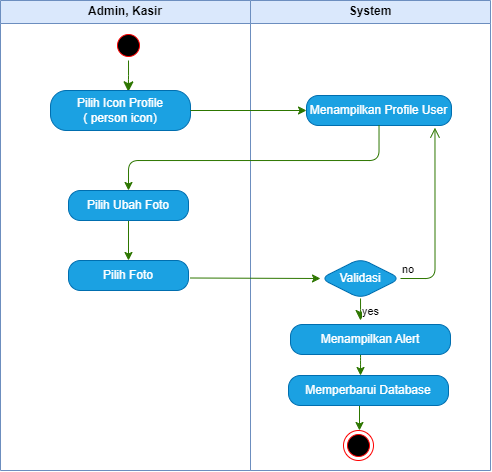

The diagram above was exported from draw.io. Its source (the exported page's mxGraphModel, read from the mxfile embedded in the PNG):
<mxGraphModel dx="607" dy="361" grid="1" gridSize="10" guides="1" tooltips="1" connect="1" arrows="1" fold="1" page="1" pageScale="1" pageWidth="1100" pageHeight="850" math="0" shadow="0">
  <root>
    <mxCell id="0" />
    <mxCell id="1" parent="0" />
    <mxCell id="0ONamkeA2jEmk0YPCPG--2" value="Admin, Kasir" style="swimlane;whiteSpace=wrap;html=1;fillColor=#dae8fc;strokeColor=#6c8ebf;rounded=0;" parent="1" vertex="1">
      <mxGeometry x="190" y="60" width="250" height="470" as="geometry" />
    </mxCell>
    <mxCell id="0ONamkeA2jEmk0YPCPG--4" value="" style="ellipse;html=1;shape=startState;fillColor=#000000;strokeColor=#ff0000;rounded=1;" parent="0ONamkeA2jEmk0YPCPG--2" vertex="1">
      <mxGeometry x="113" y="30" width="30" height="30" as="geometry" />
    </mxCell>
    <mxCell id="0ONamkeA2jEmk0YPCPG--5" value="" style="edgeStyle=orthogonalEdgeStyle;html=1;verticalAlign=bottom;endArrow=classic;endSize=8;strokeColor=#2D7600;rounded=1;fillColor=#60a917;entryX=0.556;entryY=0.033;entryDx=0;entryDy=0;entryPerimeter=0;endFill=1;" parent="0ONamkeA2jEmk0YPCPG--2" source="0ONamkeA2jEmk0YPCPG--4" target="0ONamkeA2jEmk0YPCPG--6" edge="1">
      <mxGeometry relative="1" as="geometry">
        <mxPoint x="130" y="80" as="targetPoint" />
      </mxGeometry>
    </mxCell>
    <mxCell id="0ONamkeA2jEmk0YPCPG--6" value="Pilih Icon Profile&lt;div&gt;( person icon)&lt;/div&gt;" style="rounded=1;whiteSpace=wrap;html=1;arcSize=40;fontColor=#ffffff;fillColor=#1ba1e2;strokeColor=#006EAF;" parent="0ONamkeA2jEmk0YPCPG--2" vertex="1">
      <mxGeometry x="50" y="90" width="140" height="40" as="geometry" />
    </mxCell>
    <mxCell id="5zO-W6Y-U1o_59l1TXgn-17" value="" style="edgeStyle=orthogonalEdgeStyle;rounded=1;orthogonalLoop=1;jettySize=auto;html=1;fillColor=#60a917;strokeColor=#2D7600;" parent="0ONamkeA2jEmk0YPCPG--2" source="0ONamkeA2jEmk0YPCPG--10" target="5zO-W6Y-U1o_59l1TXgn-14" edge="1">
      <mxGeometry relative="1" as="geometry" />
    </mxCell>
    <mxCell id="0ONamkeA2jEmk0YPCPG--10" value="Pilih Ubah Foto" style="rounded=1;whiteSpace=wrap;html=1;arcSize=40;fontColor=#ffffff;fillColor=#1ba1e2;strokeColor=#006EAF;" parent="0ONamkeA2jEmk0YPCPG--2" vertex="1">
      <mxGeometry x="68" y="190" width="120" height="30" as="geometry" />
    </mxCell>
    <mxCell id="5zO-W6Y-U1o_59l1TXgn-14" value="Pilih Foto" style="rounded=1;whiteSpace=wrap;html=1;arcSize=40;fontColor=#ffffff;fillColor=#1ba1e2;strokeColor=#006EAF;" parent="0ONamkeA2jEmk0YPCPG--2" vertex="1">
      <mxGeometry x="68" y="260" width="120" height="30" as="geometry" />
    </mxCell>
    <mxCell id="0ONamkeA2jEmk0YPCPG--3" value="System" style="swimlane;whiteSpace=wrap;html=1;fillColor=#dae8fc;strokeColor=#6c8ebf;rounded=0;" parent="1" vertex="1">
      <mxGeometry x="440" y="60" width="240" height="470" as="geometry" />
    </mxCell>
    <mxCell id="0ONamkeA2jEmk0YPCPG--9" value="Menampilkan Profile User" style="rounded=1;whiteSpace=wrap;html=1;arcSize=40;fontColor=#ffffff;fillColor=#1ba1e2;strokeColor=#006EAF;" parent="0ONamkeA2jEmk0YPCPG--3" vertex="1">
      <mxGeometry x="56" y="95" width="145" height="30" as="geometry" />
    </mxCell>
    <mxCell id="5zO-W6Y-U1o_59l1TXgn-12" value="" style="edgeStyle=orthogonalEdgeStyle;rounded=1;orthogonalLoop=1;jettySize=auto;html=1;fillColor=#60a917;strokeColor=#2D7600;" parent="0ONamkeA2jEmk0YPCPG--3" source="0ONamkeA2jEmk0YPCPG--16" target="5zO-W6Y-U1o_59l1TXgn-10" edge="1">
      <mxGeometry relative="1" as="geometry">
        <Array as="points">
          <mxPoint x="110" y="360" />
          <mxPoint x="110" y="360" />
        </Array>
      </mxGeometry>
    </mxCell>
    <mxCell id="0ONamkeA2jEmk0YPCPG--16" value="Menampilkan Alert" style="rounded=1;whiteSpace=wrap;html=1;arcSize=40;fontColor=#ffffff;fillColor=#1ba1e2;strokeColor=#006EAF;" parent="0ONamkeA2jEmk0YPCPG--3" vertex="1">
      <mxGeometry x="40" y="324" width="160" height="30" as="geometry" />
    </mxCell>
    <mxCell id="0ONamkeA2jEmk0YPCPG--24" value="Validasi" style="rhombus;whiteSpace=wrap;html=1;fontColor=#ffffff;fillColor=#1ba1e2;strokeColor=#006EAF;rounded=1;" parent="0ONamkeA2jEmk0YPCPG--3" vertex="1">
      <mxGeometry x="70" y="258" width="80" height="40" as="geometry" />
    </mxCell>
    <mxCell id="0ONamkeA2jEmk0YPCPG--25" value="no" style="edgeStyle=orthogonalEdgeStyle;html=1;align=left;verticalAlign=bottom;endArrow=open;endSize=8;strokeColor=#2D7600;rounded=1;entryX=0.886;entryY=1.072;entryDx=0;entryDy=0;entryPerimeter=0;exitX=1;exitY=0.5;exitDx=0;exitDy=0;fillColor=#60a917;" parent="0ONamkeA2jEmk0YPCPG--3" source="0ONamkeA2jEmk0YPCPG--24" target="0ONamkeA2jEmk0YPCPG--9" edge="1">
      <mxGeometry x="-1" relative="1" as="geometry">
        <mxPoint x="185.4000000000001" y="203.83999999999992" as="targetPoint" />
      </mxGeometry>
    </mxCell>
    <mxCell id="0ONamkeA2jEmk0YPCPG--26" value="yes" style="edgeStyle=orthogonalEdgeStyle;html=1;align=left;verticalAlign=top;endArrow=classic;endSize=8;strokeColor=#2D7600;rounded=1;fillColor=#60a917;endFill=1;" parent="0ONamkeA2jEmk0YPCPG--3" source="0ONamkeA2jEmk0YPCPG--24" edge="1">
      <mxGeometry x="-1" relative="1" as="geometry">
        <mxPoint x="110" y="320" as="targetPoint" />
      </mxGeometry>
    </mxCell>
    <mxCell id="0ONamkeA2jEmk0YPCPG--28" value="" style="ellipse;html=1;shape=endState;fillColor=#000000;strokeColor=#ff0000;rounded=1;" parent="0ONamkeA2jEmk0YPCPG--3" vertex="1">
      <mxGeometry x="93" y="430" width="30" height="30" as="geometry" />
    </mxCell>
    <mxCell id="5zO-W6Y-U1o_59l1TXgn-13" value="" style="edgeStyle=orthogonalEdgeStyle;rounded=1;orthogonalLoop=1;jettySize=auto;html=1;fillColor=#60a917;strokeColor=#2D7600;" parent="0ONamkeA2jEmk0YPCPG--3" edge="1">
      <mxGeometry relative="1" as="geometry">
        <mxPoint x="109" y="405" as="sourcePoint" />
        <mxPoint x="109" y="430" as="targetPoint" />
      </mxGeometry>
    </mxCell>
    <mxCell id="5zO-W6Y-U1o_59l1TXgn-10" value="Memperbarui Database" style="rounded=1;whiteSpace=wrap;html=1;arcSize=40;fontColor=#ffffff;fillColor=#1ba1e2;strokeColor=#006EAF;" parent="0ONamkeA2jEmk0YPCPG--3" vertex="1">
      <mxGeometry x="38" y="375" width="160" height="30" as="geometry" />
    </mxCell>
    <mxCell id="0ONamkeA2jEmk0YPCPG--17" style="edgeStyle=orthogonalEdgeStyle;rounded=1;orthogonalLoop=1;jettySize=auto;html=1;fillColor=#60a917;strokeColor=#2D7600;" parent="1" source="0ONamkeA2jEmk0YPCPG--6" target="0ONamkeA2jEmk0YPCPG--9" edge="1">
      <mxGeometry relative="1" as="geometry" />
    </mxCell>
    <mxCell id="0ONamkeA2jEmk0YPCPG--21" style="edgeStyle=orthogonalEdgeStyle;rounded=1;orthogonalLoop=1;jettySize=auto;html=1;entryX=0;entryY=0.5;entryDx=0;entryDy=0;fillColor=#60a917;strokeColor=#2D7600;" parent="1" target="0ONamkeA2jEmk0YPCPG--24" edge="1">
      <mxGeometry relative="1" as="geometry">
        <mxPoint x="510" y="325" as="targetPoint" />
        <mxPoint x="380" y="337.5" as="sourcePoint" />
      </mxGeometry>
    </mxCell>
    <mxCell id="5zO-W6Y-U1o_59l1TXgn-16" style="edgeStyle=orthogonalEdgeStyle;rounded=1;orthogonalLoop=1;jettySize=auto;html=1;entryX=0.5;entryY=0;entryDx=0;entryDy=0;fillColor=#60a917;strokeColor=#2D7600;" parent="1" source="0ONamkeA2jEmk0YPCPG--9" target="0ONamkeA2jEmk0YPCPG--10" edge="1">
      <mxGeometry relative="1" as="geometry">
        <Array as="points">
          <mxPoint x="569" y="220" />
          <mxPoint x="318" y="220" />
        </Array>
      </mxGeometry>
    </mxCell>
  </root>
</mxGraphModel>